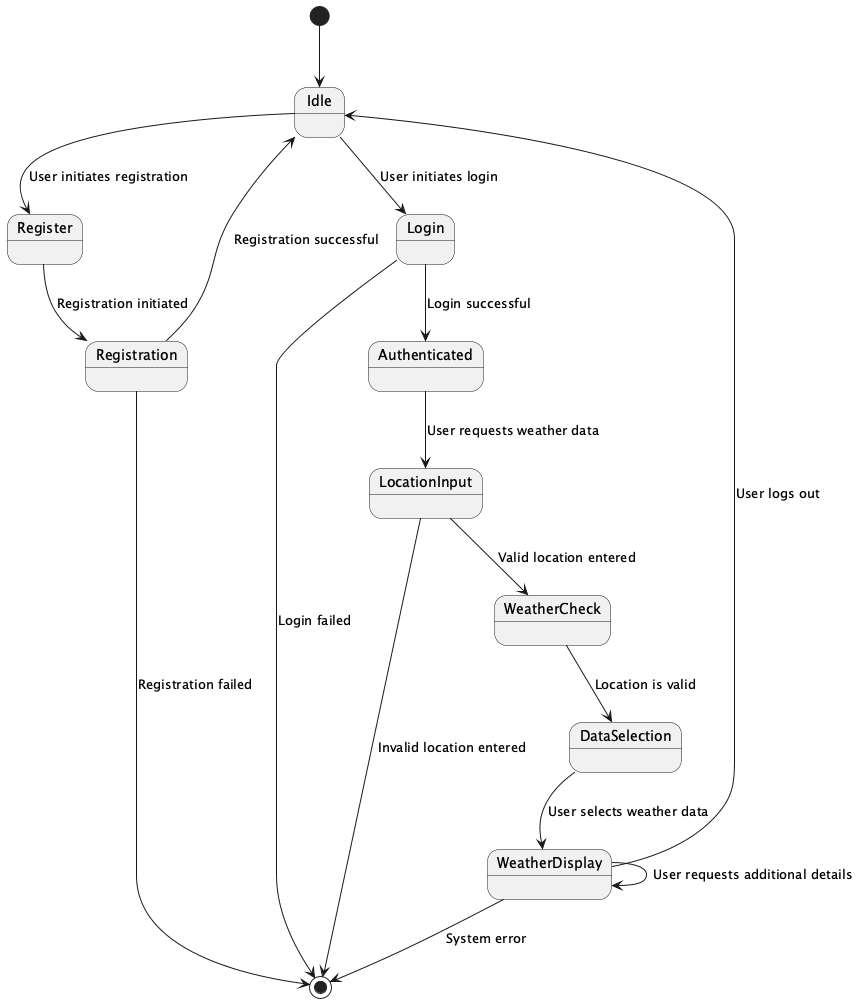

The diagram above was rendered by PlantUML. Its source (embedded in the PNG):
@startuml
[*] --> Idle
Idle --> Register : User initiates registration
Register --> Registration : Registration initiated
Registration --> Idle : Registration successful
Registration --> [*] : Registration failed

Idle --> Login : User initiates login
Login --> Authenticated : Login successful
Login --> [*] : Login failed

Authenticated --> LocationInput : User requests weather data
LocationInput --> WeatherCheck : Valid location entered
LocationInput --> [*] : Invalid location entered

WeatherCheck --> DataSelection : Location is valid
DataSelection --> WeatherDisplay : User selects weather data
WeatherDisplay --> WeatherDisplay : User requests additional details
WeatherDisplay --> Idle : User logs out
WeatherDisplay --> [*] : System error

@enduml